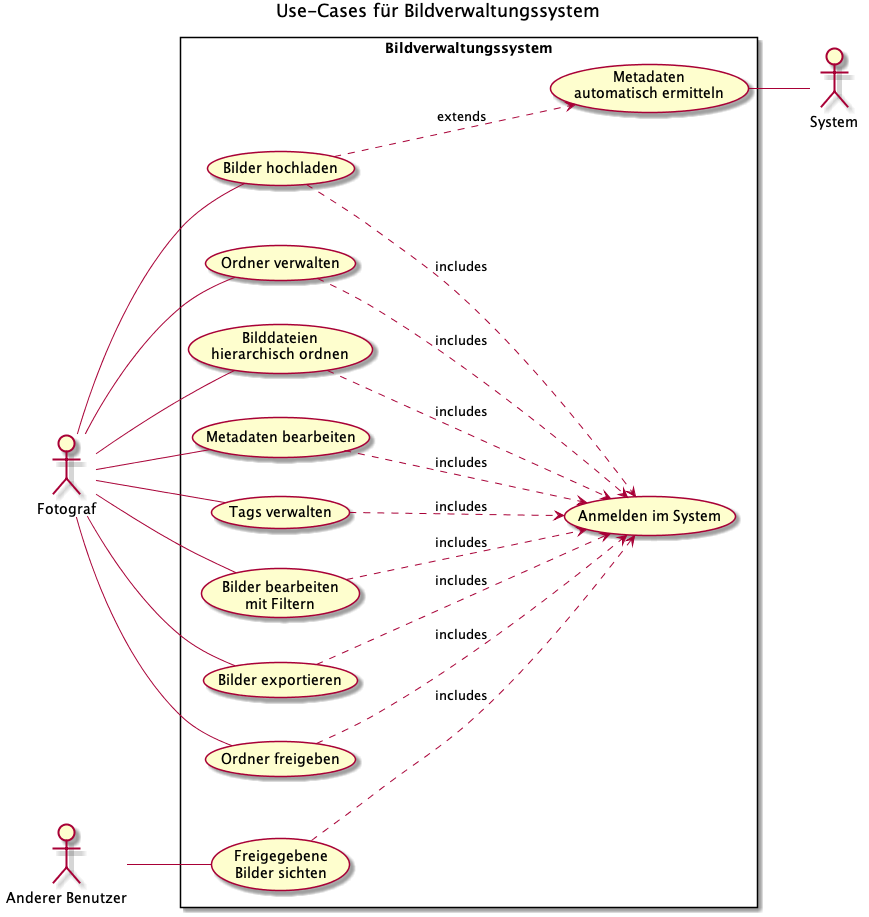

The diagram above was rendered by PlantUML. Its source (embedded in the PNG):
@startuml
title Use-Cases für Bildverwaltungssystem
left to right direction

actor "Fotograf" as fotograf
actor "Anderer Benutzer" as benutzer
actor "System" as system

rectangle "Bildverwaltungssystem" {
    (Anmelden im System) as (anmelden)
    (Metadaten \nautomatisch ermitteln) as (meta_auto)
    (Bilder hochladen) as (upload)

    fotograf -- (Ordner verwalten)
    (Ordner verwalten) ..> (anmelden) : includes

    fotograf -- (Bilddateien\nhierarchisch ordnen)
    (Bilddateien\nhierarchisch ordnen) ..> (anmelden) : includes

    fotograf -- (Metadaten bearbeiten)
    (Metadaten bearbeiten) ..> (anmelden) : includes

    fotograf -- (Tags verwalten)
    (Tags verwalten) ..> (anmelden) : includes

    fotograf -- (upload)
    (upload) ..> (anmelden) : includes

    (meta_auto) -- system
    (upload) ..> (meta_auto) : extends

    fotograf -- (Bilder bearbeiten\nmit Filtern)
    (Bilder bearbeiten\nmit Filtern) ..> (anmelden) : includes

    fotograf -- (Bilder exportieren)
    (Bilder exportieren) ..> (anmelden) : includes

    fotograf -- (Ordner freigeben)
    (Ordner freigeben) ..> (anmelden) : includes

    benutzer -- (Freigegebene\nBilder sichten)
    (Freigegebene\nBilder sichten) ..> (anmelden) : includes

}
@enduml